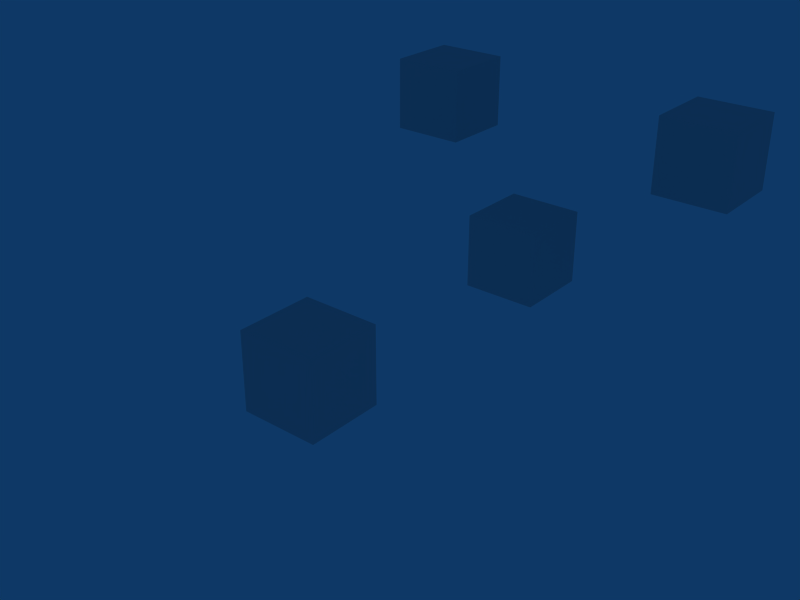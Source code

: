 # Source: dataref_decoding_show_hide_cases.test.blend  (saved by Blender 2.49.2; exported with 4.5.12 LTS)
import bpy
from mathutils import Matrix  # noqa: F401  (used for matrix-valued properties, if any)

bpy.ops.wm.read_factory_settings(use_empty=True)
scene = bpy.context.scene
scene.name = 'Scene'

# ---- collections
col_collection_1 = bpy.data.collections.new('Collection 1'); scene.collection.children.link(col_collection_1)

# ---- materials (node trees are filled in below, after node groups)
mat_material = bpy.data.materials.new('Material')
mat_material.alpha_threshold = 0.0
mat_material.roughness = 0.5
mat_material.line_color = (0.0, 0.0, 0.0, 1.0)

# ---- material node trees

# ---- world
world_world = bpy.data.worlds.new('World'); scene.world = world_world
world_world.color = (0.05656, 0.2208, 0.4)
world_world.use_sun_shadow = False
world_world.sun_shadow_jitter_overblur = 0.0
world_world.cycles.sampling_method = 'MANUAL'
world_world.cycles.sample_map_resolution = 256

# ---- meshes
me_cube_004 = bpy.data.meshes.new('Cube.004')
me_cube_004.from_pydata([(1.0, 1.0, -1.0), (1.0, -1.0, -1.0), (-1.0, -1.0, -1.0), (-1.0, 1.0, -1.0), (1.0, 1.0, 1.0), (1.0, -1.0, 1.0), (-1.0, -1.0, 1.0), (-1.0, 1.0, 1.0)], [], [(0, 1, 2, 3), (4, 7, 6, 5), (0, 4, 5, 1), (1, 5, 6, 2), (2, 6, 7, 3), (4, 0, 3, 7)])
me_cube_004.materials.append(mat_material)
me_cube_004.use_remesh_preserve_volume = False
me_cube_004.use_remesh_preserve_attributes = False
me_cube_004.use_mirror_vertex_groups = False
me_cube_004.update()
me_cube_003 = bpy.data.meshes.new('Cube.003')
me_cube_003.from_pydata([(1.0, 1.0, -1.0), (1.0, -1.0, -1.0), (-1.0, -1.0, -1.0), (-1.0, 1.0, -1.0), (1.0, 1.0, 1.0), (1.0, -1.0, 1.0), (-1.0, -1.0, 1.0), (-1.0, 1.0, 1.0)], [], [(0, 1, 2, 3), (4, 7, 6, 5), (0, 4, 5, 1), (1, 5, 6, 2), (2, 6, 7, 3), (4, 0, 3, 7)])
me_cube_003.materials.append(mat_material)
me_cube_003.use_remesh_preserve_volume = False
me_cube_003.use_remesh_preserve_attributes = False
me_cube_003.use_mirror_vertex_groups = False
me_cube_003.update()
me_cube_005 = bpy.data.meshes.new('Cube.005')
me_cube_005.from_pydata([(1.0, 1.0, -1.0), (1.0, -1.0, -1.0), (-1.0, -1.0, -1.0), (-1.0, 1.0, -1.0), (1.0, 1.0, 1.0), (1.0, -1.0, 1.0), (-1.0, -1.0, 1.0), (-1.0, 1.0, 1.0)], [], [(0, 1, 2, 3), (4, 7, 6, 5), (0, 4, 5, 1), (1, 5, 6, 2), (2, 6, 7, 3), (4, 0, 3, 7)])
me_cube_005.materials.append(mat_material)
me_cube_005.use_remesh_preserve_volume = False
me_cube_005.use_remesh_preserve_attributes = False
me_cube_005.use_mirror_vertex_groups = False
me_cube_005.update()
me_cube = bpy.data.meshes.new('Cube')
me_cube.from_pydata([(1.0, 1.0, -1.0), (1.0, -1.0, -1.0), (-1.0, -1.0, -1.0), (-1.0, 1.0, -1.0), (1.0, 1.0, 1.0), (1.0, -1.0, 1.0), (-1.0, -1.0, 1.0), (-1.0, 1.0, 1.0)], [], [(0, 1, 2, 3), (4, 7, 6, 5), (0, 4, 5, 1), (1, 5, 6, 2), (2, 6, 7, 3), (4, 0, 3, 7)])
me_cube.materials.append(mat_material)
me_cube.use_remesh_preserve_volume = False
me_cube.use_remesh_preserve_attributes = False
me_cube.use_mirror_vertex_groups = False
me_cube.update()
arm_armature_003 = bpy.data.armatures.new('Armature.003')  # bones are not reproduced
arm_armature_004 = bpy.data.armatures.new('Armature.004')  # bones are not reproduced
arm_armature_005 = bpy.data.armatures.new('Armature.005')  # bones are not reproduced
arm_armature = bpy.data.armatures.new('Armature')  # bones are not reproduced

# ---- objects
ob_t_center = bpy.data.objects.new('T_Center', arm_armature_003)
ob_t_right = bpy.data.objects.new('T_Right', arm_armature_004)
ob_r_trans_hide = bpy.data.objects.new('R_trans_hide', me_cube_004)
ob_t_left = bpy.data.objects.new('T_Left', arm_armature_005)
ob_l_trans_shs = bpy.data.objects.new('L_trans_shs', me_cube_003)
ob_c_trans_showhide = bpy.data.objects.new('C_trans_showhide', me_cube_005)
ob_notanimated = bpy.data.objects.new('NotAnimated', arm_armature)
ob_cube = bpy.data.objects.new('Cube', me_cube)

# ---- transforms, parenting, visibility, modifiers, constraints
ob_t_center.location = (0.0, 0.0, 0.0)
ob_t_center.lock_rotations_4d = False
ob_t_center.empty_display_type = 'ARROWS'
ob_t_center.lineart.crease_threshold = 0.0
ob_t_right.parent = ob_t_center
ob_t_right.matrix_parent_inverse = Matrix(((1.0, 0.0, 0.0, 0.0), (0.0, 7.55e-08, 1.0, -1.0), (0.0, -1.0, 7.55e-08, 0.0), (0.0, 0.0, 0.0, 1.0)))
ob_t_right.location = (4.0, -4.0, 0.0)
ob_t_right.lock_rotations_4d = False
ob_t_right.empty_display_type = 'ARROWS'
ob_t_right.lineart.crease_threshold = 0.0
ob_r_trans_hide.parent = ob_t_right
ob_r_trans_hide.matrix_parent_inverse = Matrix(((1.0, 0.0, 0.0, -4.0), (0.0, 7.55e-08, 1.0, -1.0), (0.0, -1.0, 7.55e-08, -4.0), (0.0, 0.0, 0.0, 1.0)))
ob_r_trans_hide.location = (4.0, -6.0, 0.0)
ob_r_trans_hide.lock_rotations_4d = False
ob_r_trans_hide.empty_display_type = 'ARROWS'
ob_r_trans_hide.lineart.crease_threshold = 0.0
ob_t_left.parent = ob_t_center
ob_t_left.matrix_parent_inverse = Matrix(((1.0, 0.0, 0.0, 0.0), (0.0, 7.55e-08, 1.0, -1.0), (0.0, -1.0, 7.55e-08, 0.0), (0.0, 0.0, 0.0, 1.0)))
ob_t_left.location = (-4.0, -4.0, 0.0)
ob_t_left.lock_rotations_4d = False
ob_t_left.empty_display_type = 'ARROWS'
ob_t_left.lineart.crease_threshold = 0.0
ob_l_trans_shs.parent = ob_t_left
ob_l_trans_shs.matrix_parent_inverse = Matrix(((1.0, 0.0, 0.0, 4.0), (0.0, 7.55e-08, 1.0, -1.0), (0.0, -1.0, 7.55e-08, -4.0), (0.0, 0.0, 0.0, 1.0)))
ob_l_trans_shs.location = (-4.0, -6.0, 0.0)
ob_l_trans_shs.lock_rotations_4d = False
ob_l_trans_shs.empty_display_type = 'ARROWS'
ob_l_trans_shs.lineart.crease_threshold = 0.0
ob_c_trans_showhide.parent = ob_t_center
ob_c_trans_showhide.matrix_parent_inverse = Matrix(((1.0, 0.0, 0.0, 0.0), (0.0, 7.55e-08, 1.0, -1.0), (0.0, -1.0, 7.55e-08, 0.0), (0.0, 0.0, 0.0, 1.0)))
ob_c_trans_showhide.location = (0.0, -2.0, 0.0)
ob_c_trans_showhide.lock_rotations_4d = False
ob_c_trans_showhide.empty_display_type = 'ARROWS'
ob_c_trans_showhide.lineart.crease_threshold = 0.0
ob_notanimated.location = (0.0, -8.0, 0.0)
ob_notanimated.lock_rotations_4d = False
ob_notanimated.empty_display_type = 'ARROWS'
ob_notanimated.lineart.crease_threshold = 0.0
ob_cube.parent = ob_notanimated
ob_cube.matrix_parent_inverse = Matrix(((1.0, 0.0, 0.0, -0.0), (0.0, 7.451e-08, 1.0, -1.0), (0.0, -1.0, 7.55e-08, -8.0), (0.0, 0.0, 0.0, 1.0)))
ob_cube.location = (0.0, -10.0, 0.0)
ob_cube.lock_rotations_4d = False
ob_cube.empty_display_type = 'ARROWS'
ob_cube.lineart.crease_threshold = 0.0

# ---- collection membership
col_collection_1.objects.link(ob_t_center)
col_collection_1.objects.link(ob_t_right)
col_collection_1.objects.link(ob_r_trans_hide)
col_collection_1.objects.link(ob_t_left)
col_collection_1.objects.link(ob_l_trans_shs)
col_collection_1.objects.link(ob_c_trans_showhide)
col_collection_1.objects.link(ob_notanimated)
col_collection_1.objects.link(ob_cube)

# ---- scene / render settings (as saved in the file)
scene.frame_start = 1; scene.frame_end = 250; scene.frame_set(1)
scene.render.engine = 'BLENDER_EEVEE_NEXT'
scene.render.image_settings.file_format = 'JPEG'
scene.render.image_settings.color_mode = 'RGB'
scene.render.image_settings.compression = 90
scene.render.resolution_x = 800
scene.render.resolution_y = 600
scene.render.pixel_aspect_x = 100.0
scene.render.pixel_aspect_y = 100.0
scene.render.fps = 25
scene.render.dither_intensity = 0.0
scene.render.use_compositing = False
scene.render.use_sequencer = False
scene.render.bake_margin = 2
scene.render.bake_bias = 0.0
scene.render.use_stamp_time = False
scene.render.use_stamp_date = False
scene.render.use_stamp_frame = False
scene.render.use_stamp_camera = False
scene.render.use_stamp_scene = False
scene.render.use_stamp_filename = False
scene.render.use_stamp_render_time = False
scene.render.stamp_font_size = 0
scene.cycles.use_denoising = False
scene.cycles.samples = 10
scene.cycles.sampling_pattern = 'TABULATED_SOBOL'
scene.cycles.light_sampling_threshold = 0.0
scene.cycles.use_adaptive_sampling = False
scene.cycles.use_light_tree = False
scene.cycles.blur_glossy = 0.0
scene.cycles.volume_bounces = 1
scene.cycles.pixel_filter_type = 'GAUSSIAN'
scene.cycles.sample_clamp_indirect = 0.0
scene.view_settings.view_transform = 'Raw'
bpy.context.view_layer.update()

# ---- added for rendering (the .blend has no active camera): camera
cam_auto = bpy.data.cameras.new('AutoCamera')
cam_auto.lens = 50.0
cam_auto.sensor_width = 36.0
cam_auto.clip_end = 1000.0
ob_auto_camera = bpy.data.objects.new('AutoCamera', cam_auto)
scene.collection.objects.link(ob_auto_camera)
ob_auto_camera.location = (14.5671, -23.4805, 14.1137)
ob_auto_camera.rotation_euler = (1.09748, -7.21219e-08, 0.694738)
scene.camera = ob_auto_camera
bpy.context.view_layer.update()
